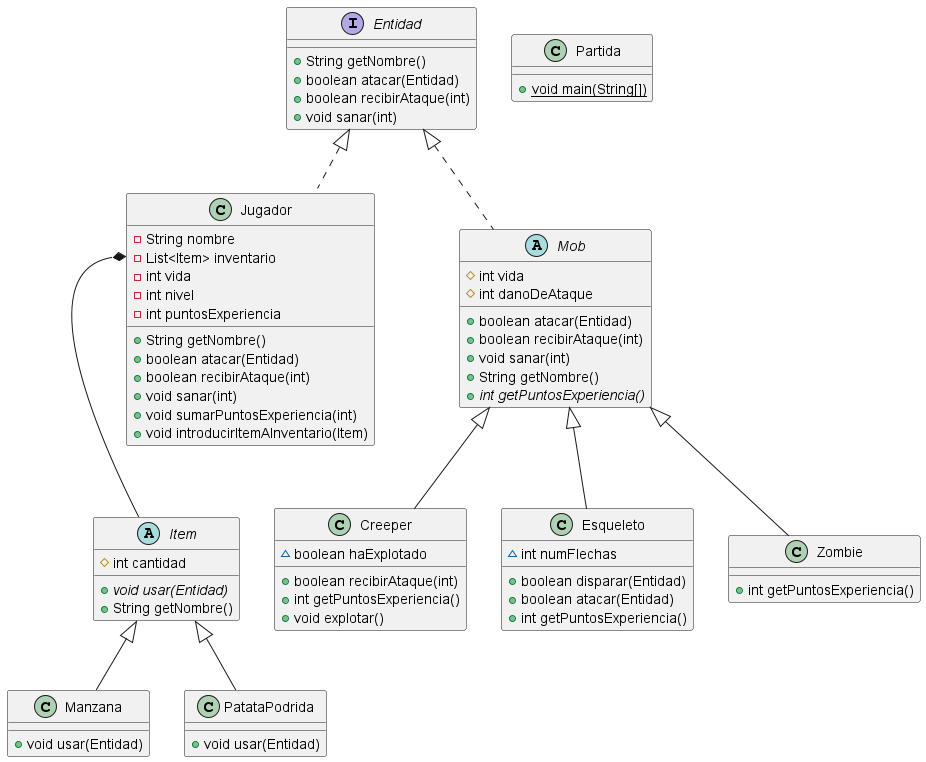

The diagram above was rendered by PlantUML. Its source (embedded in the PNG):
@startuml
class Creeper {
~ boolean haExplotado
+ boolean recibirAtaque(int)
+ int getPuntosExperiencia()
+ void explotar()
}
class Manzana {
+ void usar(Entidad)
}
class Jugador {
- String nombre
- List<Item> inventario
- int vida
- int nivel
- int puntosExperiencia
+ String getNombre()
+ boolean atacar(Entidad)
+ boolean recibirAtaque(int)
+ void sanar(int)
+ void sumarPuntosExperiencia(int)
+ void introducirItemAInventario(Item)
}
class PatataPodrida {
+ void usar(Entidad)
}
class Esqueleto {
~ int numFlechas
+ boolean disparar(Entidad)
+ boolean atacar(Entidad)
+ int getPuntosExperiencia()
}
class Partida {
+ {static} void main(String[])
}
abstract class Item {
# int cantidad
+ {abstract}void usar(Entidad)
+ String getNombre()
}
interface Entidad {
+ String getNombre()
+ boolean atacar(Entidad)
+ boolean recibirAtaque(int)
+ void sanar(int)
}

class Zombie {
+ int getPuntosExperiencia()
}
abstract class Mob {
# int vida
# int danoDeAtaque
+ boolean atacar(Entidad)
+ boolean recibirAtaque(int)
+ void sanar(int)
+ String getNombre()
+ {abstract}int getPuntosExperiencia()
}



Item <|-- Manzana
Entidad <|.. Jugador
Item <|-- PatataPodrida
Mob <|-- Creeper
Mob <|-- Esqueleto
Mob <|-- Zombie
Entidad <|.. Mob
Jugador::inventario *-- Item
@enduml